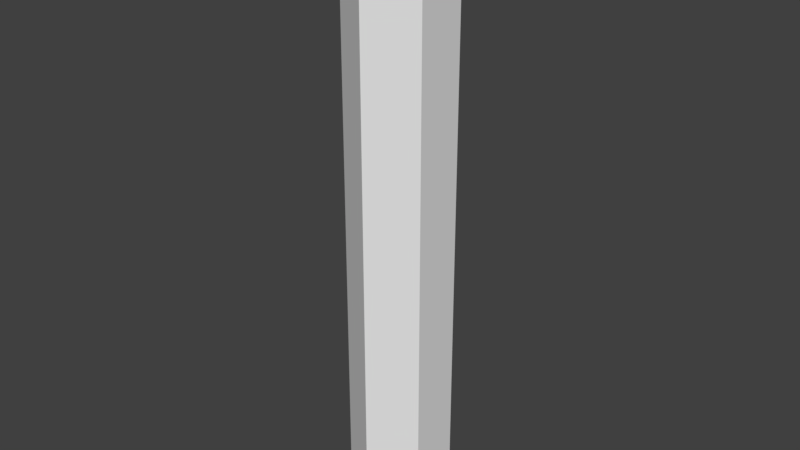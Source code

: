 # Source: simple_armature.blend  (saved by Blender 2.78.0; exported with 4.5.12 LTS)
import bpy
from mathutils import Matrix  # noqa: F401  (used for matrix-valued properties, if any)

bpy.ops.wm.read_factory_settings(use_empty=True)
scene = bpy.context.scene
scene.name = 'Scene'

# ---- collections
col_collection_1 = bpy.data.collections.new('Collection 1'); scene.collection.children.link(col_collection_1)

# ---- world
world_world = bpy.data.worlds.new('World'); scene.world = world_world
world_world.color = (0.05088, 0.05088, 0.05088)
world_world.use_sun_shadow = False
world_world.sun_shadow_jitter_overblur = 0.0
world_world.cycles.sampling_method = 'MANUAL'

# ---- meshes
me_cylinder_003 = bpy.data.meshes.new('Cylinder.003')
me_cylinder_003.from_pydata([(0.0, 0.5, -3.0), (0.0, 0.5, 3.0), (0.433, 0.25, -3.0), (0.433, 0.25, 3.0), (0.433, -0.25, -3.0), (0.433, -0.25, 3.0), (-4.371e-08, -0.5, -3.0), (-4.371e-08, -0.5, 3.0), (-0.433, -0.25, -3.0), (-0.433, -0.25, 3.0), (-0.433, 0.25, -3.0), (-0.433, 0.25, 3.0), (0.0, 0.5, -1.805), (0.433, 0.25, -1.805), (0.433, -0.25, -1.805), (-4.371e-08, -0.5, -1.805), (-0.433, -0.25, -1.805), (-0.433, 0.25, -1.805), (0.0, 0.5, -0.1797), (0.433, 0.25, -0.1797), (0.433, -0.25, -0.1797), (-4.371e-08, -0.5, -0.1797), (-0.433, -0.25, -0.1797), (-0.433, 0.25, -0.1797), (0.0, 0.5, 1.41), (0.433, 0.25, 1.41), (0.433, -0.25, 1.41), (-4.371e-08, -0.5, 1.41), (-0.433, -0.25, 1.41), (-0.433, 0.25, 1.41)], [], [(24, 1, 3, 25), (25, 3, 5, 26), (26, 5, 7, 27), (27, 7, 9, 28), (3, 1, 11, 9, 7, 5), (28, 9, 11, 29), (29, 11, 1, 24), (0, 2, 4, 6, 8, 10), (10, 17, 12, 0), (8, 16, 17, 10), (6, 15, 16, 8), (4, 14, 15, 6), (2, 13, 14, 4), (0, 12, 13, 2), (17, 23, 18, 12), (16, 22, 23, 17), (15, 21, 22, 16), (14, 20, 21, 15), (13, 19, 20, 14), (12, 18, 19, 13), (23, 29, 24, 18), (22, 28, 29, 23), (21, 27, 28, 22), (20, 26, 27, 21), (19, 25, 26, 20), (18, 24, 25, 19)])
me_cylinder_003.use_remesh_preserve_volume = False
me_cylinder_003.use_remesh_preserve_attributes = False
me_cylinder_003.use_mirror_vertex_groups = False
me_cylinder_003.update()
arm_armature = bpy.data.armatures.new('Armature')  # bones are not reproduced

# ---- objects
ob_armature = bpy.data.objects.new('Armature', arm_armature)
ob_cylinder = bpy.data.objects.new('Cylinder', me_cylinder_003)

# ---- transforms, parenting, visibility, modifiers, constraints
ob_armature.location = (0.0, 0.0, -2.877)
ob_armature.lineart.crease_threshold = 0.0
ob_cylinder.parent = ob_armature
ob_cylinder.matrix_parent_inverse = Matrix(((1.0, 0.0, 0.0, 0.0), (0.0, 1.0, 0.0, 0.0), (0.0, 0.0, 1.0, 2.877), (0.0, 0.0, 0.0, 1.0)))
ob_cylinder.location = (0.0, 0.0, 0.0)
ob_cylinder.lineart.crease_threshold = 0.0
_vg = ob_cylinder.vertex_groups.new(name='Group')
for _i, _w in zip([0, 2, 4, 6, 8, 10, 13, 14, 15, 16], [0.0, 0.0, 0.0, 0.0, 0.0, 0.0, 0.0, 0.0, 0.0, 0.0]): _vg.add([_i], _w, 'REPLACE')
_vg = ob_cylinder.vertex_groups.new(name='one')
for _i, _w in zip([0, 2, 4, 6, 8, 10, 12, 13, 14, 15, 16, 17], [1.0, 1.0, 1.0, 1.0, 1.0, 1.0, 0.01483, 0.01491, 0.01483, 0.01491, 0.01483, 0.01491]): _vg.add([_i], _w, 'REPLACE')
_vg = ob_cylinder.vertex_groups.new(name='two')
for _i, _w in zip([0, 2, 4, 6, 8, 10, 12, 13, 14, 15, 16, 17], [0.06841, 0.06603, 0.06841, 0.06603, 0.06841, 0.06603, 1.0, 1.0, 1.0, 1.0, 1.0, 1.0]): _vg.add([_i], _w, 'REPLACE')
_vg = ob_cylinder.vertex_groups.new(name='three')
for _i, _w in zip([1, 3, 5, 7, 9, 11, 12, 13, 14, 15, 16, 17, 18, 19, 20, 21, 22, 23, 24, 25, 26, 27, 28, 29], [0.02572, 0.02285, 0.03446, 0.04857, 0.05061, 0.0405, 0.0001613, 0.0001616, 0.0001536, 0.0001386, 0.0001384, 0.0001462, 0.9775, 0.9776, 0.9773, 0.977, 0.9769, 0.9772, 0.9787, 0.9792, 0.9773, 0.9751, 0.9746, 0.9764]): _vg.add([_i], _w, 'REPLACE')
_vg = ob_cylinder.vertex_groups.new(name='four')
for _i, _w in zip([1, 3, 5, 7, 9, 11], [0.9621, 0.9636, 0.9577, 0.9507, 0.9494, 0.9547]): _vg.add([_i], _w, 'REPLACE')
_m = ob_cylinder.modifiers.new('Armature', 'ARMATURE')
_m.object = ob_armature

# ---- collection membership
col_collection_1.objects.link(ob_armature)
col_collection_1.objects.link(ob_cylinder)

# ---- scene / render settings (as saved in the file)
scene.frame_start = 1; scene.frame_end = 61; scene.frame_set(61)
scene.render.engine = 'BLENDER_EEVEE_NEXT'
scene.render.resolution_percentage = 50
scene.render.dither_intensity = 0.0
scene.cycles.use_denoising = False
scene.cycles.samples = 128
scene.cycles.sampling_pattern = 'TABULATED_SOBOL'
scene.cycles.light_sampling_threshold = 0.0
scene.cycles.use_adaptive_sampling = False
scene.cycles.use_light_tree = False
scene.cycles.blur_glossy = 0.0
scene.cycles.sample_clamp_indirect = 0.0
scene.view_settings.view_transform = 'Standard'
bpy.context.view_layer.update()

# ---- added for rendering (the .blend has no active camera and no usable light): camera, sun
cam_auto = bpy.data.cameras.new('AutoCamera')
cam_auto.lens = 50.0
cam_auto.sensor_width = 36.0
cam_auto.clip_end = 1000.0
ob_auto_camera = bpy.data.objects.new('AutoCamera', cam_auto)
scene.collection.objects.link(ob_auto_camera)
ob_auto_camera.location = (5.68467, -6.82161, 4.54774)
ob_auto_camera.rotation_euler = (1.09748, -7.21219e-08, 0.694738)
scene.camera = ob_auto_camera
light_auto_sun = bpy.data.lights.new('AutoSun', 'SUN')
light_auto_sun.energy = 3.0
light_auto_sun.angle = 0.0523599
ob_auto_sun = bpy.data.objects.new('AutoSun', light_auto_sun)
scene.collection.objects.link(ob_auto_sun)
ob_auto_sun.rotation_euler = (0.872665, 0.174533, 0.523599)
bpy.context.view_layer.update()
